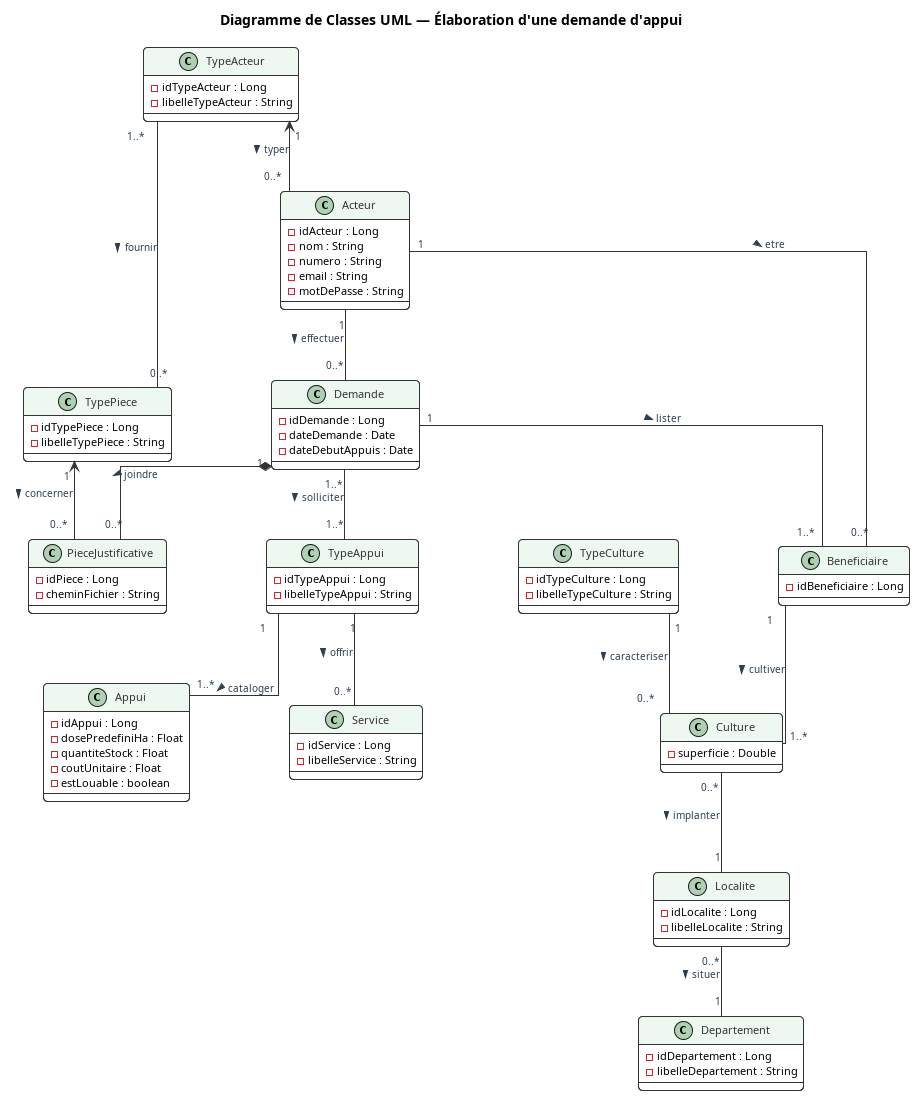

The diagram above was rendered by PlantUML. Its source (embedded in the PNG):
@startuml elab_demande_uml
title Diagramme de Classes UML — Élaboration d'une demande d'appui

skinparam shadowing false
skinparam defaultFontName "Segoe UI", sans-serif
skinparam defaultFontSize 11
skinparam roundcorner 8
skinparam Linetype ortho
skinparam nodesep 100
skinparam ranksep 70

' ============================================================
' CHARTE GRAPHIQUE (Standard Neutre / Épurée)
' ============================================================
skinparam class {
    BackgroundColor #FFFFFF
    BorderColor #333333
    HeaderBackgroundColor #edf8f1
    FontColor #333333
    BorderThickness 1
}

skinparam arrow {
    Color #333333
    FontColor #2C3E50
    FontSize 10
}

' ============================================================
' CLASSES & ATTRIBUTS
' ============================================================

class "TypeActeur" as TypeActeur {
  - idTypeActeur : Long
  - libelleTypeActeur : String
}

class "Acteur" as Acteur {
  - idActeur : Long
  - nom : String
  - numero : String
  - email : String
  - motDePasse : String
}

class "Demande" as Demande {
  - idDemande : Long
  - dateDemande : Date
  - dateDebutAppuis : Date
}

class "TypePiece" as TypePiece {
  - idTypePiece : Long
  - libelleTypePiece : String
}

class "PieceJustificative" as PieceJustificative {
  - idPiece : Long
  - cheminFichier : String
}

class "Beneficiaire" as Beneficiaire {
  - idBeneficiaire : Long
}

class "Culture" as Culture {
  - superficie : Double
}

class "TypeCulture" as TypeCulture {
  - idTypeCulture : Long
  - libelleTypeCulture : String
}

class "Localite" as Localite {
  - idLocalite : Long
  - libelleLocalite : String
}

class "Departement" as Departement {
  - idDepartement : Long
  - libelleDepartement : String
}


class "Service" as Service {
  - idService : Long
  - libelleService : String
}


class "TypeAppui" as TypeAppui {
  - idTypeAppui : Long
  - libelleTypeAppui : String
}

class "Appui" as Appui {
  - idAppui : Long
  - dosePredefiniHa : Float
  - quantiteStock : Float
  - coutUnitaire : Float
  - estLouable : boolean
}

' ============================================================
' ASSOCIATIONS & MULTIPLICITÉS UML RECTIFIÉES
' ============================================================

' Un acteur a obligatoirement 1 type, et un type peut concerner 0 à plusieurs acteurs
TypeActeur "1" <-- "0..*" Acteur : typer >

' Un acteur peut effectuer 0 ou plusieurs demandes, une demande est effectuée par exactement 1 acteur
Acteur "1" -- "0..*" Demande : effectuer >

' Une pièce justificative est obligatoirement d'un type
TypePiece "1" <-- "0..*" PieceJustificative : concerner >

' Composition : Une demande contient 0 à plusieurs pièces, chaque pièce appartient à 1 seule demande
Demande "1" *-- "0..*" PieceJustificative : joindre >

' Un acteur peut être référencé comme bénéficiaire (0..1 ou 0..*)
Acteur "1" -- "0..*" Beneficiaire : etre >

' Une demande liste au moins 1 bénéficiaire (1..*)
Demande "1" -- "1..*" Beneficiaire : lister >

' Un bénéficiaire peut déclarer 1 ou plusieurs cultures
Beneficiaire "1" -- "1..*" Culture : cultiver >

' Une culture a obligatoirement 1 type de culture
TypeCulture "1" -- "0..*" Culture : caracteriser >

' Une culture est implantée dans 1 seule localité
Culture "0..*" -- "1" Localite : implanter >

' Une localité se situe dans 1 seul département
Localite "0..*" -- "1" Departement : situer >

' Une demande sollicite au moins 1 type d'appui (1..*)
Demande "1..*" -- "1..*" TypeAppui : solliciter >

' Un Type d'appuis cataloger 0..* appuis
TypeAppui "1" -- "1..*" Appui : cataloger >

' Un Type d'appui est offert par un service
TypeAppui "1" -- "0..*" Service : offrir >

' Un Type d'acteur a des types de pièces à fournir
TypeActeur "1..*" -- "0..*" TypePiece : fournir >
@endl